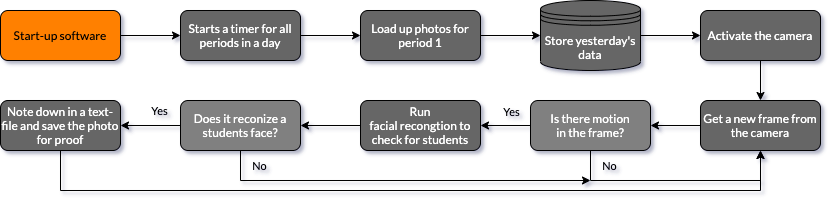

The diagram above was exported from draw.io. Its source (the exported page's mxGraphModel, read from the mxfile embedded in the PNG):
<mxGraphModel dx="946" dy="680" grid="1" gridSize="10" guides="1" tooltips="1" connect="1" arrows="1" fold="1" page="1" pageScale="1" pageWidth="850" pageHeight="1100" background="none" math="0" shadow="1" extFonts="Lato^https://fonts.googleapis.com/css?family=Lato">
  <root>
    <mxCell id="0" />
    <mxCell id="1" parent="0" />
    <mxCell id="01EM7rMLiLsQEbD_0ZPA-8" style="edgeStyle=orthogonalEdgeStyle;rounded=0;orthogonalLoop=1;jettySize=auto;html=1;fontFamily=Lato;fontColor=#FFFFFF;" parent="1" source="01EM7rMLiLsQEbD_0ZPA-1" target="01EM7rMLiLsQEbD_0ZPA-2" edge="1">
      <mxGeometry relative="1" as="geometry" />
    </mxCell>
    <mxCell id="01EM7rMLiLsQEbD_0ZPA-1" value="Start-up software" style="rounded=1;whiteSpace=wrap;html=1;fontFamily=Lato;fontColor=#000000;strokeColor=#000000;fillColor=#FF8000;" parent="1" vertex="1">
      <mxGeometry y="70" width="120" height="50" as="geometry" />
    </mxCell>
    <mxCell id="01EM7rMLiLsQEbD_0ZPA-9" style="edgeStyle=orthogonalEdgeStyle;rounded=0;orthogonalLoop=1;jettySize=auto;html=1;fontFamily=Lato;fontColor=#FFFFFF;" parent="1" source="01EM7rMLiLsQEbD_0ZPA-2" target="01EM7rMLiLsQEbD_0ZPA-4" edge="1">
      <mxGeometry relative="1" as="geometry" />
    </mxCell>
    <mxCell id="01EM7rMLiLsQEbD_0ZPA-2" value="Starts a timer for all periods in a day" style="rounded=1;whiteSpace=wrap;html=1;fontFamily=Lato;fontColor=#FFFFFF;labelBackgroundColor=none;fillColor=#666666;strokeColor=#000000;" parent="1" vertex="1">
      <mxGeometry x="180" y="70" width="120" height="50" as="geometry" />
    </mxCell>
    <mxCell id="01EM7rMLiLsQEbD_0ZPA-27" style="edgeStyle=orthogonalEdgeStyle;rounded=0;orthogonalLoop=1;jettySize=auto;html=1;fontFamily=Lato;fontColor=#FFFFFF;" parent="1" source="01EM7rMLiLsQEbD_0ZPA-4" target="01EM7rMLiLsQEbD_0ZPA-21" edge="1">
      <mxGeometry relative="1" as="geometry" />
    </mxCell>
    <mxCell id="01EM7rMLiLsQEbD_0ZPA-4" value="Load up photos for period&amp;nbsp;1" style="rounded=1;whiteSpace=wrap;html=1;fontFamily=Lato;FType=g;labelBorderColor=none;labelBackgroundColor=none;fillColor=#666666;fontColor=#FFFFFF;strokeColor=#000000;glass=0;shadow=0;comic=0;" parent="1" vertex="1">
      <mxGeometry x="360" y="70" width="120" height="50" as="geometry" />
    </mxCell>
    <mxCell id="01EM7rMLiLsQEbD_0ZPA-30" style="edgeStyle=orthogonalEdgeStyle;rounded=0;orthogonalLoop=1;jettySize=auto;html=1;fontFamily=Lato;fontColor=#FFFFFF;" parent="1" source="01EM7rMLiLsQEbD_0ZPA-21" target="01EM7rMLiLsQEbD_0ZPA-29" edge="1">
      <mxGeometry relative="1" as="geometry" />
    </mxCell>
    <mxCell id="01EM7rMLiLsQEbD_0ZPA-21" value="Store yesterday's data" style="shape=datastore;whiteSpace=wrap;html=1;rounded=1;shadow=0;glass=0;comic=0;fillColor=#666666;fontFamily=Lato;fontColor=#FFFFFF;" parent="1" vertex="1">
      <mxGeometry x="540" y="60" width="100" height="70" as="geometry" />
    </mxCell>
    <mxCell id="01EM7rMLiLsQEbD_0ZPA-48" style="edgeStyle=orthogonalEdgeStyle;rounded=0;orthogonalLoop=1;jettySize=auto;html=1;fontFamily=Lato;fontColor=#FFFFFF;" parent="1" source="01EM7rMLiLsQEbD_0ZPA-29" target="01EM7rMLiLsQEbD_0ZPA-45" edge="1">
      <mxGeometry relative="1" as="geometry" />
    </mxCell>
    <mxCell id="01EM7rMLiLsQEbD_0ZPA-29" value="Activate the camera" style="rounded=1;whiteSpace=wrap;html=1;shadow=0;glass=0;comic=0;fillColor=#666666;fontFamily=Lato;fontColor=#FFFFFF;" parent="1" vertex="1">
      <mxGeometry x="700" y="70" width="120" height="50" as="geometry" />
    </mxCell>
    <mxCell id="01EM7rMLiLsQEbD_0ZPA-36" style="edgeStyle=orthogonalEdgeStyle;rounded=0;orthogonalLoop=1;jettySize=auto;html=1;fontFamily=Lato;fontColor=#FFFFFF;" parent="1" source="01EM7rMLiLsQEbD_0ZPA-32" target="01EM7rMLiLsQEbD_0ZPA-35" edge="1">
      <mxGeometry relative="1" as="geometry" />
    </mxCell>
    <mxCell id="01EM7rMLiLsQEbD_0ZPA-41" value="Yes" style="edgeLabel;html=1;align=center;verticalAlign=middle;resizable=0;points=[];fontFamily=Lato;fontColor=#000000;labelBackgroundColor=none;" parent="01EM7rMLiLsQEbD_0ZPA-36" vertex="1" connectable="0">
      <mxGeometry x="0.12" y="1" relative="1" as="geometry">
        <mxPoint x="8" y="-16" as="offset" />
      </mxGeometry>
    </mxCell>
    <mxCell id="01EM7rMLiLsQEbD_0ZPA-50" style="edgeStyle=orthogonalEdgeStyle;rounded=0;orthogonalLoop=1;jettySize=auto;html=1;exitX=0.5;exitY=1;exitDx=0;exitDy=0;entryX=0.5;entryY=1;entryDx=0;entryDy=0;fontFamily=Lato;fontColor=#FFFFFF;" parent="1" source="01EM7rMLiLsQEbD_0ZPA-32" target="01EM7rMLiLsQEbD_0ZPA-45" edge="1">
      <mxGeometry relative="1" as="geometry">
        <Array as="points">
          <mxPoint x="590" y="240" />
          <mxPoint x="760" y="240" />
        </Array>
      </mxGeometry>
    </mxCell>
    <mxCell id="01EM7rMLiLsQEbD_0ZPA-32" value="Is there motion&lt;br&gt;in the frame?" style="rounded=1;whiteSpace=wrap;html=1;shadow=0;glass=0;comic=0;fillColor=#808080;fontFamily=Lato;fontColor=#FFFFFF;" parent="1" vertex="1">
      <mxGeometry x="530" y="160" width="120" height="50" as="geometry" />
    </mxCell>
    <mxCell id="01EM7rMLiLsQEbD_0ZPA-43" style="edgeStyle=orthogonalEdgeStyle;rounded=0;orthogonalLoop=1;jettySize=auto;html=1;fontFamily=Lato;fontColor=#000000;" parent="1" source="01EM7rMLiLsQEbD_0ZPA-35" target="01EM7rMLiLsQEbD_0ZPA-42" edge="1">
      <mxGeometry relative="1" as="geometry" />
    </mxCell>
    <mxCell id="01EM7rMLiLsQEbD_0ZPA-35" value="Run&lt;br&gt;facial recongtion to check for students" style="rounded=1;whiteSpace=wrap;html=1;shadow=0;glass=0;comic=0;fillColor=#666666;fontFamily=Lato;fontColor=#FFFFFF;" parent="1" vertex="1">
      <mxGeometry x="360" y="160" width="120" height="50" as="geometry" />
    </mxCell>
    <mxCell id="01EM7rMLiLsQEbD_0ZPA-54" style="edgeStyle=orthogonalEdgeStyle;rounded=0;orthogonalLoop=1;jettySize=auto;html=1;fontFamily=Lato;fontColor=#FFFFFF;" parent="1" source="01EM7rMLiLsQEbD_0ZPA-42" target="01EM7rMLiLsQEbD_0ZPA-53" edge="1">
      <mxGeometry relative="1" as="geometry" />
    </mxCell>
    <mxCell id="01EM7rMLiLsQEbD_0ZPA-57" style="edgeStyle=orthogonalEdgeStyle;rounded=0;orthogonalLoop=1;jettySize=auto;html=1;exitX=0.5;exitY=1;exitDx=0;exitDy=0;fontFamily=Lato;fontColor=#FFFFFF;" parent="1" source="01EM7rMLiLsQEbD_0ZPA-42" edge="1">
      <mxGeometry relative="1" as="geometry">
        <mxPoint x="590" y="240" as="targetPoint" />
        <Array as="points">
          <mxPoint x="240" y="240" />
        </Array>
      </mxGeometry>
    </mxCell>
    <mxCell id="01EM7rMLiLsQEbD_0ZPA-42" value="Does it reconize a students face?" style="rounded=1;whiteSpace=wrap;html=1;shadow=0;glass=0;comic=0;fillColor=#808080;fontFamily=Lato;fontColor=#FFFFFF;" parent="1" vertex="1">
      <mxGeometry x="180" y="160" width="120" height="50" as="geometry" />
    </mxCell>
    <mxCell id="01EM7rMLiLsQEbD_0ZPA-49" style="edgeStyle=orthogonalEdgeStyle;rounded=0;orthogonalLoop=1;jettySize=auto;html=1;fontFamily=Lato;fontColor=#FFFFFF;" parent="1" source="01EM7rMLiLsQEbD_0ZPA-45" target="01EM7rMLiLsQEbD_0ZPA-32" edge="1">
      <mxGeometry relative="1" as="geometry" />
    </mxCell>
    <mxCell id="01EM7rMLiLsQEbD_0ZPA-45" value="Get a new frame from the camera" style="rounded=1;whiteSpace=wrap;html=1;shadow=0;glass=0;comic=0;fillColor=#666666;fontFamily=Lato;fontColor=#FFFFFF;" parent="1" vertex="1">
      <mxGeometry x="700" y="160" width="120" height="50" as="geometry" />
    </mxCell>
    <mxCell id="01EM7rMLiLsQEbD_0ZPA-52" value="No" style="edgeLabel;html=1;align=center;verticalAlign=middle;resizable=0;points=[];fontFamily=Lato;fontColor=#000000;labelBackgroundColor=none;" parent="1" vertex="1" connectable="0">
      <mxGeometry x="600" y="240" as="geometry">
        <mxPoint x="8" y="-16" as="offset" />
      </mxGeometry>
    </mxCell>
    <mxCell id="01EM7rMLiLsQEbD_0ZPA-59" style="edgeStyle=orthogonalEdgeStyle;rounded=0;orthogonalLoop=1;jettySize=auto;html=1;exitX=0.5;exitY=1;exitDx=0;exitDy=0;entryX=0.5;entryY=1;entryDx=0;entryDy=0;fontFamily=Lato;fontColor=#FFFFFF;" parent="1" source="01EM7rMLiLsQEbD_0ZPA-53" target="01EM7rMLiLsQEbD_0ZPA-45" edge="1">
      <mxGeometry relative="1" as="geometry">
        <Array as="points">
          <mxPoint x="60" y="250" />
          <mxPoint x="760" y="250" />
        </Array>
      </mxGeometry>
    </mxCell>
    <mxCell id="01EM7rMLiLsQEbD_0ZPA-53" value="Note down in a text-file and save the photo for proof" style="rounded=1;whiteSpace=wrap;html=1;shadow=0;glass=0;comic=0;fillColor=#666666;fontFamily=Lato;fontColor=#FFFFFF;" parent="1" vertex="1">
      <mxGeometry y="160" width="120" height="50" as="geometry" />
    </mxCell>
    <mxCell id="01EM7rMLiLsQEbD_0ZPA-55" value="Yes" style="edgeLabel;html=1;align=center;verticalAlign=middle;resizable=0;points=[];fontFamily=Lato;fontColor=#000000;labelBackgroundColor=none;" parent="1" vertex="1" connectable="0">
      <mxGeometry x="150" y="185" as="geometry">
        <mxPoint x="8" y="-16" as="offset" />
      </mxGeometry>
    </mxCell>
    <mxCell id="01EM7rMLiLsQEbD_0ZPA-58" value="No" style="edgeLabel;html=1;align=center;verticalAlign=middle;resizable=0;points=[];fontFamily=Lato;fontColor=#000000;labelBackgroundColor=none;" parent="1" vertex="1" connectable="0">
      <mxGeometry x="250" y="240" as="geometry">
        <mxPoint x="8" y="-16" as="offset" />
      </mxGeometry>
    </mxCell>
  </root>
</mxGraphModel>